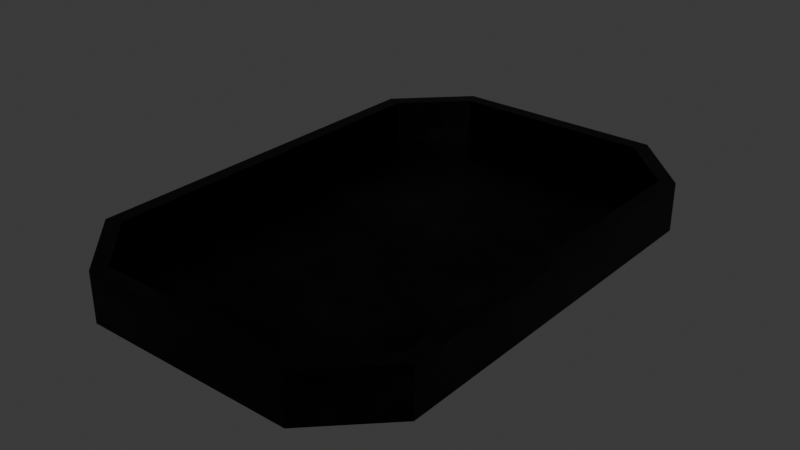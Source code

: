 # Source: Wire_space_small.blend  (saved by Blender 5.2.45; exported with 4.5.12 LTS)
import bpy
from mathutils import Matrix  # noqa: F401  (used for matrix-valued properties, if any)

bpy.ops.wm.read_factory_settings(use_empty=True)
scene = bpy.context.scene
scene.name = 'Scene'

# ---- collections
col_collection = bpy.data.collections.new('Collection'); scene.collection.children.link(col_collection)

# ---- images (referenced by path relative to the original .blend; pixels are not part of the script)
import os
ASSET_DIR = os.environ.get("B2B_ASSET_DIR", "")  # directory of the original .blend (textures are referenced by path, not embedded)
HERE = os.path.dirname(os.path.abspath(__file__))  # packed textures are extracted next to this script under _unpacked/

def load_image(name, relpath, width, height, colorspace="sRGB"):
    """Load a texture the original file referenced (path relative to the .blend, or extracted next to this script)."""
    p = next((c for c in (os.path.join(HERE, relpath), os.path.join(ASSET_DIR, relpath)) if relpath and os.path.exists(c)), "")
    if p:
        img = bpy.data.images.load(p, check_existing=True)
        img.name = name
    else:  # same state as the original file: an image datablock whose file is absent (Cycles renders it pink)
        img = bpy.data.images.new(name, width, height)
        img.source = "FILE"
        img.filepath = "//" + (relpath or name)
    img.colorspace_settings.name = colorspace
    return img
img_cube_layer = load_image('Cube Layer', 'missing.png', 512, 512, 'sRGB')
img_ucupaint_cube_color = load_image('Ucupaint Cube Color', '_unpacked/Ucupaint_Cube_Color.cd0a7eb1.png', 512, 512, 'sRGB')

# ---- materials (node trees are filled in below, after node groups)
mat_cube = bpy.data.materials.new('Cube')

# ---- node groups
ng_ypl_check_input_normal = bpy.data.node_groups.new('~yPL Check Input Normal', 'ShaderNodeTree')
_s = ng_ypl_check_input_normal.interface.new_socket(name='Normal', in_out='OUTPUT', socket_type='NodeSocketVector')
_s.min_value = 0.0
_s.max_value = 0.0
_s = ng_ypl_check_input_normal.interface.new_socket(name='Normal', in_out='INPUT', socket_type='NodeSocketVector')
_s.default_value = (999.0, 999.0, 999.0)
_s.min_value = -1e+04
_s.max_value = 1e+04
_N = ng_ypl_check_input_normal.nodes; _L = ng_ypl_check_input_normal.links
n0 = _N.new('NodeFrame'); n0.name = 'revision'; n0.location = (-303, 143)
n0.label = '4'
n0.width = 150
n1 = _N.new('ShaderNodeMath'); n1.name = 'Math.001'; n1.location = (83, -84)
n1.operation = 'GREATER_THAN'
n1.inputs[1].default_value = 250.0
n2 = _N.new('ShaderNodeMix'); n2.name = 'Mix.001'; n2.location = (298, 91)
n2.data_type = 'RGBA'
n3 = _N.new('NodeGroupInput'); n3.name = 'Group Input'; n3.location = (-299, 74)
n4 = _N.new('ShaderNodeSeparateXYZ'); n4.name = 'Separate XYZ.001'; n4.location = (-100, -91)
n5 = _N.new('NodeGroupOutput'); n5.name = 'Group Output'; n5.location = (498, 0)
n6 = _N.new('ShaderNodeNormalMap'); n6.name = 'Normal Map'; n6.location = (-307, -16)
n7 = _N.new('NodeFrame'); n7.name = '__yp_info_Frame'; n7.location = (-919, -6)
n7.label = 'Part of Ucupaint addon (github.com/ucupumar/ucupaint)'
n7.width = 560
n8 = _N.new('NodeFrame'); n8.name = '__yp_info_Frame.001'; n8.location = (-919, -86)
n8.label = 'WARNING: Do NOT edit this group manually!'
n8.width = 450
_L.new(n4.outputs[2], n1.inputs[0])
_L.new(n1.outputs[0], n2.inputs[0])
_L.new(n3.outputs[0], n4.inputs[0])
_L.new(n3.outputs[0], n2.inputs[6])
_L.new(n2.outputs[2], n5.inputs[0])
_L.new(n6.outputs[0], n2.inputs[7])
n5.is_active_output = True
ng_yp_layer_cube_layer = bpy.data.node_groups.new('.yP Layer Cube Layer', 'ShaderNodeTree')
_s = ng_yp_layer_cube_layer.interface.new_socket(name='Color', in_out='OUTPUT', socket_type='NodeSocketColor')
_s = ng_yp_layer_cube_layer.interface.new_socket(name='.intensity_value', in_out='INPUT', socket_type='NodeSocketFloat')
_s.subtype = 'FACTOR'
_s.default_value = 1.0
_s.min_value = 0.0
_s.max_value = 1.0
_s.description = 'Layer opacity'
_s = ng_yp_layer_cube_layer.interface.new_socket(name='.channels[0].intensity_value', in_out='INPUT', socket_type='NodeSocketFloat')
_s.subtype = 'FACTOR'
_s.default_value = 1.0
_s.min_value = 0.0
_s.max_value = 1.0
_s.description = 'Layer channel opacity'
_s = ng_yp_layer_cube_layer.interface.new_socket(name='Color', in_out='INPUT', socket_type='NodeSocketColor')
_s = ng_yp_layer_cube_layer.interface.new_socket(name='UVMap UV', in_out='INPUT', socket_type='NodeSocketVector')
_N = ng_yp_layer_cube_layer.nodes; _L = ng_yp_layer_cube_layer.links
n0 = _N.new('NodeFrame'); n0.name = '__yp_info_Frame'; n0.location = (0, 230)
n0.label = 'Part of Ucupaint addon (github.com/ucupumar/ucupaint)'
n0.width = 560
n1 = _N.new('NodeFrame'); n1.name = '__yp_info_Frame.001'; n1.location = (0, 150)
n1.label = 'WARNING: Do NOT edit this group manually!'
n1.width = 450
n2 = _N.new('NodeGroupInput'); n2.name = 'Group Input'; n2.location = (0, 0)
n2.label = 'Start'
n2.width = 250
n3 = _N.new('NodeGroupOutput'); n3.name = 'Group Output'; n3.location = (1350, 0)
n3.label = 'End'
n4 = _N.new('ShaderNodeTexImage'); n4.name = 'Image Texture Z1JJ'; n4.location = (350, -200)
n4.label = 'Source'
n4.image = img_cube_layer
n5 = _N.new('ShaderNodeMapping'); n5.name = 'Mapping 27TB'; n5.location = (350, -520)
n5.label = 'Mapping'
n6 = _N.new('ShaderNodeMath'); n6.name = 'Math UGG9'; n6.location = (700, 0)
n6.label = 'Layer Opacity'
n6.operation = 'MULTIPLY'
n7 = _N.new('ShaderNodeMix'); n7.name = 'Mix GB2J'; n7.location = (1100, 0)
n7.label = 'Blend'
n7.data_type = 'RGBA'
n8 = _N.new('ShaderNodeMath'); n8.name = 'Math ZQK1'; n8.location = (900, 0)
n8.label = 'Channel Opacity'
n8.operation = 'MULTIPLY'
n9 = _N.new('NodeFrame'); n9.name = '__blend__0'; n9.location = (0, 0)
n9.label = 'Color Blend'
n9.width = 160
n6.parent = n9
n7.parent = n9
n8.parent = n9
_L.new(n2.outputs[3], n5.inputs[0])
_L.new(n5.outputs[0], n4.inputs[0])
_L.new(n2.outputs[1], n6.inputs[0])
_L.new(n2.outputs[0], n6.inputs[1])
_L.new(n4.outputs[1], n8.inputs[0])
_L.new(n6.outputs[0], n8.inputs[1])
_L.new(n4.outputs[0], n7.inputs[7])
_L.new(n8.outputs[0], n7.inputs[0])
_L.new(n2.outputs[2], n7.inputs[6])
_L.new(n7.outputs[2], n3.inputs[0])
n3.is_active_output = True
ng_yp_layer_noise_003 = bpy.data.node_groups.new('.yP Layer Noise.003', 'ShaderNodeTree')
_s = ng_yp_layer_noise_003.interface.new_socket(name='Color', in_out='OUTPUT', socket_type='NodeSocketColor')
_s = ng_yp_layer_noise_003.interface.new_socket(name='.intensity_value', in_out='INPUT', socket_type='NodeSocketFloat')
_s.subtype = 'FACTOR'
_s.default_value = 1.0
_s.min_value = 0.0
_s.max_value = 1.0
_s.description = 'Layer opacity'
_s = ng_yp_layer_noise_003.interface.new_socket(name='.channels[0].intensity_value', in_out='INPUT', socket_type='NodeSocketFloat')
_s.subtype = 'FACTOR'
_s.default_value = 1.0
_s.min_value = 0.0
_s.max_value = 1.0
_s.description = 'Layer channel opacity'
_s = ng_yp_layer_noise_003.interface.new_socket(name='Color', in_out='INPUT', socket_type='NodeSocketColor')
_s = ng_yp_layer_noise_003.interface.new_socket(name='UVMap UV', in_out='INPUT', socket_type='NodeSocketVector')
_N = ng_yp_layer_noise_003.nodes; _L = ng_yp_layer_noise_003.links
n0 = _N.new('NodeFrame'); n0.name = '__yp_info_Frame'; n0.location = (0, 230)
n0.label = 'Part of Ucupaint addon (github.com/ucupumar/ucupaint)'
n0.width = 560
n1 = _N.new('NodeFrame'); n1.name = '__yp_info_Frame.001'; n1.location = (0, 150)
n1.label = 'WARNING: Do NOT edit this group manually!'
n1.width = 450
n2 = _N.new('NodeGroupInput'); n2.name = 'Group Input'; n2.location = (0, 0)
n2.label = 'Start'
n2.width = 250
n3 = _N.new('NodeGroupOutput'); n3.name = 'Group Output'; n3.location = (1900, 0)
n3.label = 'End'
n4 = _N.new('ShaderNodeValue'); n4.name = 'One Value'; n4.location = (350, -800)
n4.label = 'One Value'
n4.outputs[0].default_value = 1.0
n5 = _N.new('ShaderNodeTexNoise'); n5.name = 'Noise Texture OJ4F'; n5.location = (350, -200)
n5.label = 'Source'
n5.width = 160
n5.inputs[2].default_value = -10.2
n5.inputs[3].default_value = 15.0
n5.inputs[4].default_value = 0.7376
n6 = _N.new('ShaderNodeMapping'); n6.name = 'Mapping 8YCB'; n6.location = (350, -370)
n6.label = 'Mapping'
n7 = _N.new('ShaderNodeMath'); n7.name = 'Math 2TCR'; n7.location = (1250, 0)
n7.label = 'Layer Opacity'
n7.operation = 'MULTIPLY'
n8 = _N.new('ShaderNodeMix'); n8.name = 'Mix BZR9'; n8.location = (1650, 0)
n8.label = 'Blend'
n8.data_type = 'RGBA'
n9 = _N.new('ShaderNodeMath'); n9.name = 'Math 29XL'; n9.location = (1450, 0)
n9.label = 'Channel Opacity'
n9.operation = 'MULTIPLY'
n10 = _N.new('NodeFrame'); n10.name = '__blend__0'; n10.location = (0, 0)
n10.label = 'Color Blend'
n10.width = 160
n11 = _N.new('ShaderNodeValToRGB'); n11.name = 'Color Ramp 9P1D'; n11.location = (885, 0)
n11.label = 'ColorRamp'
while len(n11.color_ramp.elements) > 1: n11.color_ramp.elements.remove(n11.color_ramp.elements[-1])
n11.color_ramp.elements[0].position = 0.2069; n11.color_ramp.elements[0].color = (0.0, 0.0, 0.0, 0.0)
_e = n11.color_ramp.elements.new(0.9885); _e.color = (0.06208, 0.06208, 0.06208, 1.0)
n12 = _N.new('ShaderNodeMix'); n12.name = 'Mix R905'; n12.location = (720, 0)
n12.label = 'ColorRamp Alpha Multiply'
n12.data_type = 'RGBA'
n12.blend_type = 'MULTIPLY'
n12.inputs[0].default_value = 1.0
n7.parent = n10
n8.parent = n10
n9.parent = n10
_L.new(n2.outputs[3], n6.inputs[0])
_L.new(n6.outputs[0], n5.inputs[0])
_L.new(n2.outputs[1], n7.inputs[0])
_L.new(n2.outputs[0], n7.inputs[1])
_L.new(n7.outputs[0], n9.inputs[1])
_L.new(n9.outputs[0], n8.inputs[0])
_L.new(n2.outputs[2], n8.inputs[6])
_L.new(n8.outputs[2], n3.inputs[0])
_L.new(n11.outputs[0], n8.inputs[7])
_L.new(n5.outputs[0], n12.inputs[6])
_L.new(n4.outputs[0], n12.inputs[7])
_L.new(n12.outputs[2], n11.inputs[0])
_L.new(n11.outputs[1], n9.inputs[0])
n3.is_active_output = True
ng_ucupaint_cube = bpy.data.node_groups.new('Ucupaint Cube', 'ShaderNodeTree')
_s = ng_ucupaint_cube.interface.new_socket(name='Color', in_out='OUTPUT', socket_type='NodeSocketColor')
_s = ng_ucupaint_cube.interface.new_socket(name='Metallic', in_out='OUTPUT', socket_type='NodeSocketFloat')
_s.subtype = 'FACTOR'
_s = ng_ucupaint_cube.interface.new_socket(name='Roughness', in_out='OUTPUT', socket_type='NodeSocketFloat')
_s.subtype = 'FACTOR'
_s = ng_ucupaint_cube.interface.new_socket(name='Normal', in_out='OUTPUT', socket_type='NodeSocketVector')
_s = ng_ucupaint_cube.interface.new_socket(name='Color', in_out='INPUT', socket_type='NodeSocketColor')
_s.default_value = (1.0, 1.0, 1.0, 1.0)
_s = ng_ucupaint_cube.interface.new_socket(name='Metallic', in_out='INPUT', socket_type='NodeSocketFloat')
_s.subtype = 'FACTOR'
_s.min_value = 0.0
_s.max_value = 1.0
_s = ng_ucupaint_cube.interface.new_socket(name='Roughness', in_out='INPUT', socket_type='NodeSocketFloat')
_s.subtype = 'FACTOR'
_s.min_value = 0.0
_s.max_value = 1.0
_s = ng_ucupaint_cube.interface.new_socket(name='Normal', in_out='INPUT', socket_type='NodeSocketVector')
_s.default_value = (999.0, 999.0, 999.0)
_s.hide_value = True
_N = ng_ucupaint_cube.nodes; _L = ng_ucupaint_cube.links
n0 = _N.new('NodeGroupInput'); n0.name = 'Group Input'; n0.location = (-200, 0)
n0.label = 'Start'
n1 = _N.new('NodeGroupOutput'); n1.name = 'Group Output'; n1.location = (1370, 0)
n1.label = 'End'
n2 = _N.new('NodeFrame'); n2.name = '__yp_info_Frame'; n2.location = (0, 230)
n2.label = 'Created using Ucupaint 2.4.9 (github.com/ucupumar/ucupaint)'
n2.width = 620
n3 = _N.new('NodeFrame'); n3.name = '__yp_info_Frame.001'; n3.location = (0, 150)
n3.label = 'WARNING: Do NOT edit this group manually!'
n3.width = 450
n4 = _N.new('ShaderNodeGroup'); n4.name = 'Group BLBH'; n4.location = (0, 0)
n4.label = 'Start Normal Filter'
n4.node_tree = ng_ypl_check_input_normal
n5 = _N.new('ShaderNodeGroup'); n5.name = 'Group 4RO3'; n5.location = (200, 0)
n5.label = 'Cube Layer'
n5.width = 300
n5.node_tree = ng_yp_layer_cube_layer
n5.inputs[0].default_value = 1.0
n5.inputs[1].default_value = 1.0
n6 = _N.new('ShaderNodeUVMap'); n6.name = 'UV Map PXMM'; n6.location = (0, -120)
n6.label = 'UVMap'
n6.width = 160
n6.uv_map = 'UVMap'
n7 = _N.new('ShaderNodeMix'); n7.name = 'Mix UT4W'; n7.location = (900, 0)
n7.label = 'Clamp'
n7.data_type = 'RGBA'
n7.blend_type = 'MULTIPLY'
n7.clamp_result = True
n7.inputs[0].default_value = 0.0
n8 = _N.new('ShaderNodeGroup'); n8.name = 'Group GTHA'; n8.location = (550, 0)
n8.label = 'Noise'
n8.width = 300
n8.node_tree = ng_yp_layer_noise_003
n8.inputs[0].default_value = 1.0
n8.inputs[1].default_value = 1.0
n9 = _N.new('ShaderNodeTexImage'); n9.name = 'Image Texture SN3V'; n9.location = (1100, 0)
n9.label = 'Baked Color'
n9.image = img_ucupaint_cube_color
_L.new(n0.outputs[1], n1.inputs[1])
_L.new(n0.outputs[2], n1.inputs[2])
_L.new(n0.outputs[3], n4.inputs[0])
_L.new(n4.outputs[0], n1.inputs[3])
_L.new(n6.outputs[0], n5.inputs[3])
_L.new(n6.outputs[0], n8.inputs[3])
_L.new(n0.outputs[0], n5.inputs[2])
_L.new(n5.outputs[0], n8.inputs[2])
_L.new(n8.outputs[0], n7.inputs[6])
_L.new(n6.outputs[0], n9.inputs[0])
_L.new(n9.outputs[0], n1.inputs[0])
n1.is_active_output = True

# ---- material node trees
mat_cube.use_nodes = True; mat_cube.node_tree.nodes.clear()
_N = mat_cube.node_tree.nodes; _L = mat_cube.node_tree.links
n0 = _N.new('ShaderNodeGroup'); n0.name = 'Group'; n0.location = (0, 0)
n0.node_tree = ng_ucupaint_cube
n0.inputs[0].default_value = (0.001944, 0.001944, 0.001944, 1.0)
n0.inputs[1].default_value = 1.0
n0.inputs[2].default_value = 0.4118
n0.inputs[3].default_value = (999.0, 999.0, 999.0)
n1 = _N.new('ShaderNodeBsdfPrincipled'); n1.name = 'Principled BSDF'; n1.location = (200, 0)
n1.inputs[10].default_value = 0.005
n2 = _N.new('ShaderNodeOutputMaterial'); n2.name = 'Material Output'; n2.location = (470, 0)
_L.new(n0.outputs[0], n1.inputs[0])
_L.new(n0.outputs[1], n1.inputs[1])
_L.new(n0.outputs[2], n1.inputs[2])
_L.new(n0.outputs[3], n1.inputs[5])
_L.new(n1.outputs[0], n2.inputs[0])
n2.is_active_output = True

# ---- world
world_world = bpy.data.worlds.new('World'); scene.world = world_world
world_world.use_nodes = True; world_world.node_tree.nodes.clear()
_N = world_world.node_tree.nodes; _L = world_world.node_tree.links
n0 = _N.new('ShaderNodeOutputWorld'); n0.name = 'World Output'; n0.location = (200, 100)
n1 = _N.new('ShaderNodeBackground'); n1.name = 'Background'; n1.location = (-200, 100)
n1.inputs[0].default_value = (0.05088, 0.05088, 0.05088, 1.0)
_L.new(n1.outputs[0], n0.inputs[0])
n0.is_active_output = True
world_world.color = (0.05088, 0.05088, 0.05088)
world_world.sun_shadow_jitter_overblur = 0.0

# ---- meshes
me_cube_001 = bpy.data.meshes.new('Cube.001')
me_cube_001.from_pydata([(-2.297, -5.46, -0.5228), (-3.676, -4.08, -0.5228), (-3.36, -3.95, 0.5228), (-2.166, -5.144, 0.5228), (-3.676, 4.08, -0.5228), (-2.297, 5.46, -0.5228), (-2.166, 5.144, 0.5228), (-3.36, 3.95, 0.5228), (3.676, -4.08, -0.5228), (2.297, -5.46, -0.5228), (2.166, -5.144, 0.5228), (3.36, -3.95, 0.5228), (2.297, 5.46, -0.5228), (3.676, 4.08, -0.5228), (3.36, 3.95, 0.5228), (2.166, 5.144, 0.5228), (-2.297, -5.46, 0.5228), (-3.676, -4.08, 0.5228), (-3.676, 4.08, 0.5228), (-2.297, 5.46, 0.5228), (2.297, 5.46, 0.5228), (3.676, 4.08, 0.5228), (3.676, -4.08, 0.5228), (2.297, -5.46, 0.5228), (-2.166, -5.144, -0.3632), (-3.36, -3.95, -0.3632), (-3.36, 3.95, -0.3632), (-2.166, 5.144, -0.3632), (2.166, 5.144, -0.3632), (3.36, 3.95, -0.3632), (3.36, -3.95, -0.3632), (2.166, -5.144, -0.3632)], [], [(0, 16, 17, 1), (19, 5, 4, 18), (21, 13, 12, 20), (23, 9, 8, 22), (4, 5, 12, 13, 8, 9, 0, 1), (1, 17, 18, 4), (9, 23, 16, 0), (15, 6, 27, 28), (5, 19, 20, 12), (13, 21, 22, 8), (3, 2, 17, 16), (7, 6, 19, 18), (15, 14, 21, 20), (11, 10, 23, 22), (2, 7, 18, 17), (10, 3, 16, 23), (14, 11, 22, 21), (6, 15, 20, 19), (29, 28, 27, 26, 25, 24, 31, 30), (3, 10, 31, 24), (10, 11, 30, 31), (6, 7, 26, 27), (11, 14, 29, 30), (7, 2, 25, 26), (14, 15, 28, 29), (2, 3, 24, 25)])
me_cube_001.polygons.foreach_set('use_smooth', [True] * 26)
_uv = me_cube_001.uv_layers.new(name='UVMap')
_uv.uv.foreach_set('vector', [0.8338, 0.3641, 0.7845, 0.3641, 0.7845, 0.2721, 0.8338, 0.2721, 0.7845, 0.6457, 0.8338, 0.6457, 0.8338, 0.7108, 0.7845, 0.7108, 0.7845, 0.3641, 0.8338, 0.3641, 0.8338, 0.4291, 0.7845, 0.4291, 0.6934, 0.1532, 0.7427, 0.1532, 0.7427, 0.2452, 0.6934, 0.2452, 0.3467, 0.4498, 0.2816, 0.5149, 0.06505, 0.5149, 0.0, 0.4498, 0.0, 0.06505, 0.06505, 0.0, 0.2816, 0.0, 0.3467, 0.06505, 0.8338, 0.2721, 0.7845, 0.2721, 0.7845, -8.225e-09, 0.8338, -4.503e-09, 0.7427, 0.1532, 0.6934, 0.1532, 0.6934, -1.51e-08, 0.7427, -1.138e-08, 0.7427, 0.4874, 0.7427, 0.343, 0.7845, 0.343, 0.7845, 0.4874, 0.8338, 0.6457, 0.7845, 0.6457, 0.7845, 0.4291, 0.8338, 0.4291, 0.7427, 0.5172, 0.6934, 0.5172, 0.6934, 0.2452, 0.7427, 0.2452, 0.4179, 0.0149, 0.3616, 0.07122, 0.3467, 0.06505, 0.4117, 0.0, 0.3616, 0.4437, 0.4179, 0.5, 0.4117, 0.5149, 0.3467, 0.4498, 0.6222, 0.5, 0.6785, 0.4437, 0.6934, 0.4498, 0.6283, 0.5149, 0.6785, 0.07122, 0.6222, 0.0149, 0.6283, 0.0, 0.6934, 0.06505, 0.3616, 0.07122, 0.3616, 0.4437, 0.3467, 0.4498, 0.3467, 0.06505, 0.6222, 0.0149, 0.4179, 0.0149, 0.4117, 0.0, 0.6283, 0.0, 0.6785, 0.4437, 0.6785, 0.07122, 0.6934, 0.06505, 0.6934, 0.4498, 0.4179, 0.5, 0.6222, 0.5, 0.6283, 0.5149, 0.4117, 0.5149, 0.3169, 0.9437, 0.2606, 1.0, 0.05632, 1.0, 0.0, 0.9437, 0.0, 0.5712, 0.05632, 0.5149, 0.2606, 0.5149, 0.3169, 0.5712, 0.3169, 0.7755, 0.3169, 0.5712, 0.3587, 0.5712, 0.3587, 0.7755, 0.3169, 0.5712, 0.3169, 0.5149, 0.3587, 0.5149, 0.3587, 0.5712, 0.7427, 0.343, 0.7427, 0.2634, 0.7845, 0.2634, 0.7845, 0.343, 0.7427, 0.8305, 0.7427, 0.5671, 0.7845, 0.5671, 0.7845, 0.8305, 0.7427, 0.2634, 0.7427, -1.138e-08, 0.7845, -8.225e-09, 0.7845, 0.2634, 0.7427, 0.5671, 0.7427, 0.4874, 0.7845, 0.4874, 0.7845, 0.5671, 0.3169, 0.8318, 0.3169, 0.7755, 0.3587, 0.7755, 0.3587, 0.8318])
me_cube_001.materials.append(mat_cube)
me_cube_001.update()

# ---- objects
ob_cube = bpy.data.objects.new('Cube', me_cube_001)

# ---- transforms, parenting, visibility, modifiers, constraints
ob_cube.location = (0.0, 0.0, 0.0)
_m = ob_cube.modifiers.new('EdgeSplit', 'EDGE_SPLIT')

# ---- collection membership
col_collection.objects.link(ob_cube)

# ---- scene / render settings (as saved in the file)
scene.frame_start = 1; scene.frame_end = 250; scene.frame_set(1)
scene.render.engine = 'BLENDER_EEVEE_NEXT'
scene.render.bake_bias = 0.0
scene.render.bake_samples = 0
scene.render.compositor_device = 'GPU'
scene.eevee.use_volume_custom_range = False
scene.eevee.fast_gi_thickness_near = 0.1
scene.eevee.fast_gi_thickness_far = 0.0
scene.eevee.ray_tracing_options.screen_trace_thickness = 0.1
bpy.context.view_layer.update()

# ---- added for rendering (the .blend has no active camera and no usable light): camera, sun
cam_auto = bpy.data.cameras.new('AutoCamera')
cam_auto.lens = 50.0
cam_auto.sensor_width = 36.0
cam_auto.clip_end = 1000.0
ob_auto_camera = bpy.data.objects.new('AutoCamera', cam_auto)
scene.collection.objects.link(ob_auto_camera)
ob_auto_camera.location = (12.2188, -14.6625, 9.77502)
ob_auto_camera.rotation_euler = (1.09748, -7.21219e-08, 0.694738)
scene.camera = ob_auto_camera
light_auto_sun = bpy.data.lights.new('AutoSun', 'SUN')
light_auto_sun.energy = 3.0
light_auto_sun.angle = 0.0523599
ob_auto_sun = bpy.data.objects.new('AutoSun', light_auto_sun)
scene.collection.objects.link(ob_auto_sun)
ob_auto_sun.rotation_euler = (0.872665, 0.174533, 0.523599)
bpy.context.view_layer.update()
